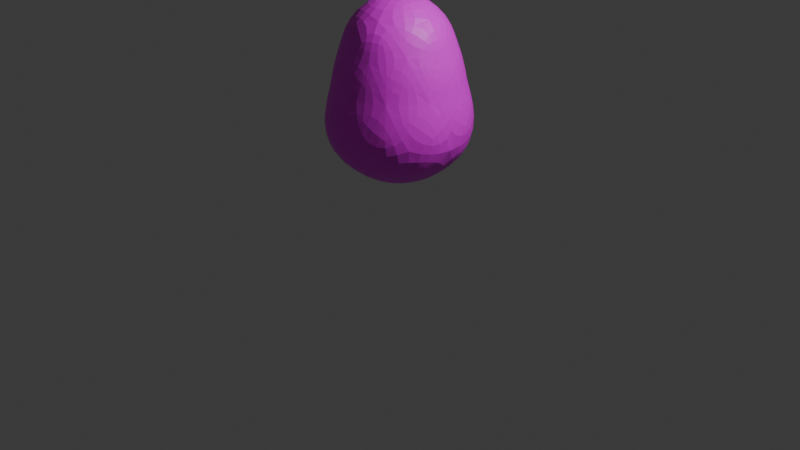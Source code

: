 # Source: easterEgg.blend  (saved by Blender 4.4.32; exported with 4.5.12 LTS)
import bpy
from mathutils import Matrix  # noqa: F401  (used for matrix-valued properties, if any)

bpy.ops.wm.read_factory_settings(use_empty=True)
scene = bpy.context.scene
scene.name = 'Scene'

# ---- collections
col_collection = bpy.data.collections.new('Collection'); scene.collection.children.link(col_collection)

# ---- images (referenced by path relative to the original .blend; pixels are not part of the script)
import os
ASSET_DIR = os.environ.get("B2B_ASSET_DIR", "")  # directory of the original .blend (textures are referenced by path, not embedded)
HERE = os.path.dirname(os.path.abspath(__file__))  # packed textures are extracted next to this script under _unpacked/

def load_image(name, relpath, width, height, colorspace="sRGB"):
    """Load a texture the original file referenced (path relative to the .blend, or extracted next to this script)."""
    p = next((c for c in (os.path.join(HERE, relpath), os.path.join(ASSET_DIR, relpath)) if relpath and os.path.exists(c)), "")
    if p:
        img = bpy.data.images.load(p, check_existing=True)
        img.name = name
    else:  # same state as the original file: an image datablock whose file is absent (Cycles renders it pink)
        img = bpy.data.images.new(name, width, height)
        img.source = "FILE"
        img.filepath = "//" + (relpath or name)
    img.colorspace_settings.name = colorspace
    return img
img_eastereggtex_jpg = load_image('easterEggTex.jpg', 'easterEggTex.jpg', 1024, 1024, 'sRGB')

# ---- materials (node trees are filled in below, after node groups)
mat_eastereggtex = bpy.data.materials.new('easterEggTex')

# ---- material node trees
mat_eastereggtex.use_nodes = True; mat_eastereggtex.node_tree.nodes.clear()
_N = mat_eastereggtex.node_tree.nodes; _L = mat_eastereggtex.node_tree.links
n0 = _N.new('ShaderNodeBsdfPrincipled'); n0.name = 'Principled BSDF'; n0.location = (10, 300)
n1 = _N.new('ShaderNodeOutputMaterial'); n1.name = 'Material Output'; n1.location = (300, 300)
n2 = _N.new('ShaderNodeTexImage'); n2.name = 'Image Texture'; n2.location = (-280, 275)
n2.image = img_eastereggtex_jpg
_L.new(n0.outputs[0], n1.inputs[0])
_L.new(n2.outputs[0], n0.inputs[0])
n1.is_active_output = True

# ---- world
world_world = bpy.data.worlds.new('World'); scene.world = world_world
world_world.use_nodes = True; world_world.node_tree.nodes.clear()
_N = world_world.node_tree.nodes; _L = world_world.node_tree.links
n0 = _N.new('ShaderNodeOutputWorld'); n0.name = 'World Output'; n0.location = (300, 300)
n1 = _N.new('ShaderNodeBackground'); n1.name = 'Background'; n1.location = (10, 300)
n1.inputs[0].default_value = (0.05088, 0.05088, 0.05088, 1.0)
_L.new(n1.outputs[0], n0.inputs[0])
n0.is_active_output = True
world_world.color = (0.05088, 0.05088, 0.05088)
world_world.sun_shadow_jitter_overblur = 0.0

# ---- cameras
cam_camera = bpy.data.cameras.new('Camera')
cam_camera.clip_end = 100.0
cam_camera.ortho_scale = 7.314

# ---- lights
light_light = bpy.data.lights.new('Light', 'POINT')
light_light.energy = 1000.0
light_light.shadow_soft_size = 0.1

# ---- meshes
me_icosphere = bpy.data.meshes.new('Icosphere')
me_icosphere.from_pydata([(0.0, 0.0, -1.0), (0.6553, -0.4761, -0.4015), (-0.2503, -0.7703, -0.4015), (-0.8099, 5.583e-10, -0.4015), (-0.2503, 0.7703, -0.4015), (0.6553, 0.4761, -0.4015), (0.1832, -0.5638, 0.4195), (-0.4796, -0.3484, 0.4195), (-0.4796, 0.3484, 0.4195), (0.1832, 0.5638, 0.4195), (0.5928, 4.086e-10, 0.4195), (-4.658e-09, 0.0, 0.9986), (-0.1624, -0.4999, -0.8504), (0.4252, -0.3089, -0.8504), (0.2435, -0.7493, -0.4834), (0.7878, 4.272e-10, -0.4834), (0.4252, 0.3089, -0.8504), (-0.5256, 2.876e-12, -0.8504), (-0.6374, -0.4631, -0.4834), (-0.1624, 0.4999, -0.8504), (-0.6374, 0.4631, -0.4834), (0.2435, 0.7493, -0.4834), (0.6515, -0.2117, 0.06513), (0.6515, 0.2117, 0.06513), (-2.655e-07, -0.6851, 0.06513), (0.4027, -0.5542, 0.06513), (-0.6515, -0.2117, 0.06513), (-0.4027, -0.5542, 0.06513), (-0.4027, 0.5542, 0.06513), (-0.6515, 0.2117, 0.06513), (0.4027, 0.5542, 0.06513), (-2.655e-07, 0.6851, 0.06513), (0.4665, -0.3389, 0.4794), (-0.1782, -0.5484, 0.4794), (-0.5766, 3.126e-10, 0.4794), (-0.1782, 0.5484, 0.4794), (0.4665, 0.3389, 0.4794), (0.1421, -0.4374, 0.8004), (0.46, 2.517e-12, 0.8004), (-0.3721, -0.2704, 0.8004), (-0.3721, 0.2704, 0.8004), (0.1421, 0.4374, 0.8004)], [], [(0, 13, 12), (1, 13, 15), (0, 12, 17), (0, 17, 19), (0, 19, 16), (1, 15, 22), (2, 14, 24), (3, 18, 26), (4, 20, 28), (5, 21, 30), (1, 22, 25), (2, 24, 27), (3, 26, 29), (4, 28, 31), (5, 30, 23), (6, 32, 37), (7, 33, 39), (8, 34, 40), (9, 35, 41), (10, 36, 38), (38, 41, 11), (38, 36, 41), (36, 9, 41), (41, 40, 11), (41, 35, 40), (35, 8, 40), (40, 39, 11), (40, 34, 39), (34, 7, 39), (39, 37, 11), (39, 33, 37), (33, 6, 37), (37, 38, 11), (37, 32, 38), (32, 10, 38), (23, 36, 10), (23, 30, 36), (30, 9, 36), (31, 35, 9), (31, 28, 35), (28, 8, 35), (29, 34, 8), (29, 26, 34), (26, 7, 34), (27, 33, 7), (27, 24, 33), (24, 6, 33), (25, 32, 6), (25, 22, 32), (22, 10, 32), (30, 31, 9), (30, 21, 31), (21, 4, 31), (28, 29, 8), (28, 20, 29), (20, 3, 29), (26, 27, 7), (26, 18, 27), (18, 2, 27), (24, 25, 6), (24, 14, 25), (14, 1, 25), (22, 23, 10), (22, 15, 23), (15, 5, 23), (16, 21, 5), (16, 19, 21), (19, 4, 21), (19, 20, 4), (19, 17, 20), (17, 3, 20), (17, 18, 3), (17, 12, 18), (12, 2, 18), (15, 16, 5), (15, 13, 16), (13, 0, 16), (12, 14, 2), (12, 13, 14), (13, 1, 14)])
_uv = me_icosphere.uv_layers.new(name='UVMap')
_uv.uv.foreach_set('vector', [0.1818, 0.0, 0.2273, 0.07873, 0.1364, 0.07873, 0.2727, 0.1575, 0.3182, 0.07873, 0.3636, 0.1575, 0.9091, 0.0, 0.9545, 0.07873, 0.8636, 0.07873, 0.7273, 0.0, 0.7727, 0.07873, 0.6818, 0.07873, 0.5455, 0.0, 0.5909, 0.07873, 0.5, 0.07873, 0.2727, 0.1575, 0.3636, 0.1575, 0.3182, 0.2362, 0.09091, 0.1575, 0.1818, 0.1575, 0.1364, 0.2362, 0.8182, 0.1575, 0.9091, 0.1575, 0.8636, 0.2362, 0.6364, 0.1575, 0.7273, 0.1575, 0.6818, 0.2362, 0.4545, 0.1575, 0.5455, 0.1575, 0.5, 0.2362, 0.2727, 0.1575, 0.3182, 0.2362, 0.2273, 0.2362, 0.09091, 0.1575, 0.1364, 0.2362, 0.04546, 0.2362, 0.8182, 0.1575, 0.8636, 0.2362, 0.7727, 0.2362, 0.6364, 0.1575, 0.6818, 0.2362, 0.5909, 0.2362, 0.4545, 0.1575, 0.5, 0.2362, 0.4091, 0.2362, 0.1818, 0.3149, 0.2727, 0.3149, 0.2273, 0.3937, 0.0, 0.3149, 0.09091, 0.3149, 0.04546, 0.3937, 0.7273, 0.3149, 0.8182, 0.3149, 0.7727, 0.3937, 0.5455, 0.3149, 0.6364, 0.3149, 0.5909, 0.3937, 0.3636, 0.3149, 0.4545, 0.3149, 0.4091, 0.3937, 0.4091, 0.3937, 0.5, 0.3937, 0.4545, 0.4724, 0.4091, 0.3937, 0.4545, 0.3149, 0.5, 0.3937, 0.4545, 0.3149, 0.5455, 0.3149, 0.5, 0.3937, 0.5909, 0.3937, 0.6818, 0.3937, 0.6364, 0.4724, 0.5909, 0.3937, 0.6364, 0.3149, 0.6818, 0.3937, 0.6364, 0.3149, 0.7273, 0.3149, 0.6818, 0.3937, 0.7727, 0.3937, 0.8636, 0.3937, 0.8182, 0.4724, 0.7727, 0.3937, 0.8182, 0.3149, 0.8636, 0.3937, 0.8182, 0.3149, 0.9091, 0.3149, 0.8636, 0.3937, 0.04546, 0.3937, 0.1364, 0.3937, 0.09091, 0.4724, 0.04546, 0.3937, 0.09091, 0.3149, 0.1364, 0.3937, 0.09091, 0.3149, 0.1818, 0.3149, 0.1364, 0.3937, 0.2273, 0.3937, 0.3182, 0.3937, 0.2727, 0.4724, 0.2273, 0.3937, 0.2727, 0.3149, 0.3182, 0.3937, 0.2727, 0.3149, 0.3636, 0.3149, 0.3182, 0.3937, 0.4091, 0.2362, 0.4545, 0.3149, 0.3636, 0.3149, 0.4091, 0.2362, 0.5, 0.2362, 0.4545, 0.3149, 0.5, 0.2362, 0.5455, 0.3149, 0.4545, 0.3149, 0.5909, 0.2362, 0.6364, 0.3149, 0.5455, 0.3149, 0.5909, 0.2362, 0.6818, 0.2362, 0.6364, 0.3149, 0.6818, 0.2362, 0.7273, 0.3149, 0.6364, 0.3149, 0.7727, 0.2362, 0.8182, 0.3149, 0.7273, 0.3149, 0.7727, 0.2362, 0.8636, 0.2362, 0.8182, 0.3149, 0.8636, 0.2362, 0.9091, 0.3149, 0.8182, 0.3149, 0.04546, 0.2362, 0.09091, 0.3149, 0.0, 0.3149, 0.04546, 0.2362, 0.1364, 0.2362, 0.09091, 0.3149, 0.1364, 0.2362, 0.1818, 0.3149, 0.09091, 0.3149, 0.2273, 0.2362, 0.2727, 0.3149, 0.1818, 0.3149, 0.2273, 0.2362, 0.3182, 0.2362, 0.2727, 0.3149, 0.3182, 0.2362, 0.3636, 0.3149, 0.2727, 0.3149, 0.5, 0.2362, 0.5909, 0.2362, 0.5455, 0.3149, 0.5, 0.2362, 0.5455, 0.1575, 0.5909, 0.2362, 0.5455, 0.1575, 0.6364, 0.1575, 0.5909, 0.2362, 0.6818, 0.2362, 0.7727, 0.2362, 0.7273, 0.3149, 0.6818, 0.2362, 0.7273, 0.1575, 0.7727, 0.2362, 0.7273, 0.1575, 0.8182, 0.1575, 0.7727, 0.2362, 0.8636, 0.2362, 0.9545, 0.2362, 0.9091, 0.3149, 0.8636, 0.2362, 0.9091, 0.1575, 0.9545, 0.2362, 0.9091, 0.1575, 1.0, 0.1575, 0.9545, 0.2362, 0.1364, 0.2362, 0.2273, 0.2362, 0.1818, 0.3149, 0.1364, 0.2362, 0.1818, 0.1575, 0.2273, 0.2362, 0.1818, 0.1575, 0.2727, 0.1575, 0.2273, 0.2362, 0.3182, 0.2362, 0.4091, 0.2362, 0.3636, 0.3149, 0.3182, 0.2362, 0.3636, 0.1575, 0.4091, 0.2362, 0.3636, 0.1575, 0.4545, 0.1575, 0.4091, 0.2362, 0.5, 0.07873, 0.5455, 0.1575, 0.4545, 0.1575, 0.5, 0.07873, 0.5909, 0.07873, 0.5455, 0.1575, 0.5909, 0.07873, 0.6364, 0.1575, 0.5455, 0.1575, 0.6818, 0.07873, 0.7273, 0.1575, 0.6364, 0.1575, 0.6818, 0.07873, 0.7727, 0.07873, 0.7273, 0.1575, 0.7727, 0.07873, 0.8182, 0.1575, 0.7273, 0.1575, 0.8636, 0.07873, 0.9091, 0.1575, 0.8182, 0.1575, 0.8636, 0.07873, 0.9545, 0.07873, 0.9091, 0.1575, 0.9545, 0.07873, 1.0, 0.1575, 0.9091, 0.1575, 0.3636, 0.1575, 0.4091, 0.07873, 0.4545, 0.1575, 0.3636, 0.1575, 0.3182, 0.07873, 0.4091, 0.07873, 0.3182, 0.07873, 0.3636, 0.0, 0.4091, 0.07873, 0.1364, 0.07873, 0.1818, 0.1575, 0.09091, 0.1575, 0.1364, 0.07873, 0.2273, 0.07873, 0.1818, 0.1575, 0.2273, 0.07873, 0.2727, 0.1575, 0.1818, 0.1575])
me_icosphere.materials.append(mat_eastereggtex)
me_icosphere.update()

# ---- objects
ob_light = bpy.data.objects.new('Light', light_light)
ob_camera = bpy.data.objects.new('Camera', cam_camera)
ob_icosphere = bpy.data.objects.new('Icosphere', me_icosphere)

# ---- transforms, parenting, visibility, modifiers, constraints
ob_light.location = (4.076, 1.005, 5.904)
ob_light.rotation_euler = (0.6503, 0.05522, 1.866)
ob_light.lock_rotations_4d = False
ob_light.empty_display_type = 'ARROWS'
ob_light.color = (0.0, 0.0, 0.0, 0.0)
ob_light.lineart.crease_threshold = 0.0
ob_camera.location = (7.359, -6.926, 4.958)
ob_camera.rotation_euler = (1.109, 0.0, 0.8149)
ob_camera.lock_rotations_4d = False
ob_camera.empty_display_type = 'ARROWS'
ob_camera.color = (0.0, 0.0, 0.0, 0.0)
ob_camera.display_type = 'WIRE'
ob_camera.lineart.crease_threshold = 0.0
ob_icosphere.location = (0.0, 0.0, 1.403)
_m = ob_icosphere.modifiers.new('Subdivision', 'SUBSURF')

# ---- collection membership
col_collection.objects.link(ob_light)
col_collection.objects.link(ob_camera)
col_collection.objects.link(ob_icosphere)

# ---- scene / render settings (as saved in the file)
scene.camera = ob_camera
scene.frame_start = 1; scene.frame_end = 250; scene.frame_set(1)
scene.render.engine = 'BLENDER_EEVEE_NEXT'
bpy.context.view_layer.update()

